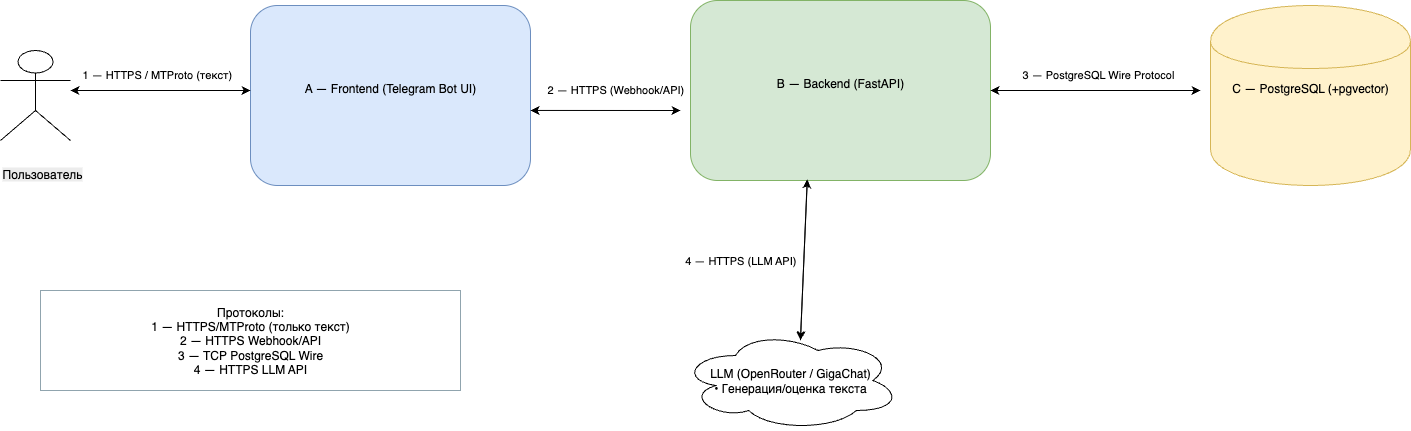

The diagram above was exported from draw.io. Its source (the exported page's mxGraphModel, read from the mxfile embedded in the PNG):
<mxGraphModel dx="2262" dy="1200" grid="1" gridSize="10" guides="1" tooltips="1" connect="1" arrows="1" fold="1" page="1" pageScale="1" pageWidth="850" pageHeight="1100" math="0" shadow="0">
  <root>
    <mxCell id="0" />
    <mxCell id="1" parent="0" />
    <mxCell id="A" value="A — Frontend (Telegram Bot UI)&lt;div&gt;&lt;br/&gt;&lt;/div&gt;" style="shape=rectangle;rounded=1;whiteSpace=wrap;html=1;strokeColor=#6c8ebf;fillColor=#dae8fc;" parent="1" vertex="1">
      <mxGeometry x="130" y="155" width="280" height="180" as="geometry" />
    </mxCell>
    <mxCell id="B" value="B — Backend (FastAPI)&lt;div&gt;&lt;br/&gt;&lt;/div&gt;" style="shape=rectangle;rounded=1;whiteSpace=wrap;html=1;strokeColor=#82b366;fillColor=#d5e8d4;" parent="1" vertex="1">
      <mxGeometry x="570" y="150" width="300" height="180" as="geometry" />
    </mxCell>
    <mxCell id="C" value="C — PostgreSQL (+pgvector)&lt;div&gt;&lt;br/&gt;&lt;/div&gt;" style="shape=cylinder;whiteSpace=wrap;html=1;strokeColor=#d6b656;fillColor=#fff2cc;" parent="1" vertex="1">
      <mxGeometry x="1090" y="155" width="200" height="180" as="geometry" />
    </mxCell>
    <mxCell id="actor" value="" style="shape=umlActor;whiteSpace=wrap;html=1;" parent="1" vertex="1">
      <mxGeometry x="-120" y="200" width="70" height="90" as="geometry" />
    </mxCell>
    <mxCell id="LLM" value="LLM (OpenRouter / GigaChat)&#10;• Генерация/оценка текста" style="shape=cloud;whiteSpace=wrap;html=1;strokeColor=#000000;fillColor=#FFFFFF;" parent="1" vertex="1">
      <mxGeometry x="560" y="480" width="220" height="100" as="geometry" />
    </mxCell>
    <mxCell id="e4" value="4 — HTTPS (LLM API)" style="endArrow=classicThin;endFill=0;strokeColor=#000000;exitX=0.389;exitY=1.013;exitDx=0;exitDy=0;exitPerimeter=0;entryX=0.545;entryY=0.1;entryDx=0;entryDy=0;entryPerimeter=0;" parent="1" source="B" target="LLM" edge="1">
      <mxGeometry x="0.0198" y="-63" relative="1" as="geometry">
        <mxPoint x="715.29" y="350" as="sourcePoint" />
        <mxPoint x="679.9958823529412" y="470" as="targetPoint" />
        <mxPoint as="offset" />
      </mxGeometry>
    </mxCell>
    <mxCell id="legend" value="Протоколы:&#10;1 — HTTPS/MTProto (только текст)&#10;2 — HTTPS Webhook/API&#10;3 — TCP PostgreSQL Wire&#10;4 — HTTPS LLM API" style="shape=rectangle;whiteSpace=wrap;html=1;strokeColor=#90A4AE;fillColor=#FFFFFF;rounded=0;" parent="1" vertex="1">
      <mxGeometry x="-80" y="440" width="420" height="100" as="geometry" />
    </mxCell>
    <mxCell id="nJPM8b04zNo6jo7WH4YL-3" value="&lt;span style=&quot;color: rgb(0, 0, 0); font-family: Helvetica; font-size: 12px; font-style: normal; font-variant-ligatures: normal; font-variant-caps: normal; font-weight: 400; letter-spacing: normal; orphans: 2; text-align: center; text-indent: 0px; text-transform: none; widows: 2; word-spacing: 0px; -webkit-text-stroke-width: 0px; white-space: normal; background-color: rgb(236, 236, 236); text-decoration-thickness: initial; text-decoration-style: initial; text-decoration-color: initial; display: inline !important; float: none;&quot;&gt;Пользователь&lt;/span&gt;" style="text;whiteSpace=wrap;html=1;" vertex="1" parent="1">
      <mxGeometry x="-120" y="310" width="110" height="40" as="geometry" />
    </mxCell>
    <mxCell id="nJPM8b04zNo6jo7WH4YL-4" value="" style="endArrow=classic;startArrow=classic;html=1;rounded=0;entryX=0.389;entryY=0.994;entryDx=0;entryDy=0;entryPerimeter=0;" edge="1" parent="1" target="B">
      <mxGeometry width="50" height="50" relative="1" as="geometry">
        <mxPoint x="680" y="490" as="sourcePoint" />
        <mxPoint x="695" y="330" as="targetPoint" />
      </mxGeometry>
    </mxCell>
    <mxCell id="nJPM8b04zNo6jo7WH4YL-5" value="" style="endArrow=classic;startArrow=classic;html=1;rounded=0;exitX=1;exitY=0.583;exitDx=0;exitDy=0;exitPerimeter=0;" edge="1" parent="1" source="A">
      <mxGeometry width="50" height="50" relative="1" as="geometry">
        <mxPoint x="410" y="240" as="sourcePoint" />
        <mxPoint x="560" y="260" as="targetPoint" />
      </mxGeometry>
    </mxCell>
    <mxCell id="nJPM8b04zNo6jo7WH4YL-6" value="&lt;span style=&quot;color: rgb(0, 0, 0); font-family: Helvetica; font-size: 11px; font-style: normal; font-variant-ligatures: normal; font-variant-caps: normal; font-weight: 400; letter-spacing: normal; orphans: 2; text-align: center; text-indent: 0px; text-transform: none; widows: 2; word-spacing: 0px; -webkit-text-stroke-width: 0px; white-space: nowrap; background-color: rgb(255, 255, 255); text-decoration-thickness: initial; text-decoration-style: initial; text-decoration-color: initial; display: inline !important; float: none;&quot;&gt;2 — HTTPS (Webhook/API)&lt;/span&gt;" style="text;whiteSpace=wrap;html=1;" vertex="1" parent="1">
      <mxGeometry x="425" y="225" width="170" height="40" as="geometry" />
    </mxCell>
    <mxCell id="nJPM8b04zNo6jo7WH4YL-7" value="&lt;span style=&quot;color: rgb(0, 0, 0); font-family: Helvetica; font-size: 11px; font-style: normal; font-variant-ligatures: normal; font-variant-caps: normal; font-weight: 400; letter-spacing: normal; orphans: 2; text-align: center; text-indent: 0px; text-transform: none; widows: 2; word-spacing: 0px; -webkit-text-stroke-width: 0px; white-space: nowrap; background-color: rgb(255, 255, 255); text-decoration-thickness: initial; text-decoration-style: initial; text-decoration-color: initial; display: inline !important; float: none;&quot;&gt;1 — HTTPS / MTProto (текст)&lt;/span&gt;" style="text;whiteSpace=wrap;html=1;" vertex="1" parent="1">
      <mxGeometry x="-40" y="210" width="180" height="40" as="geometry" />
    </mxCell>
    <mxCell id="nJPM8b04zNo6jo7WH4YL-8" value="" style="endArrow=classic;startArrow=classic;html=1;rounded=0;" edge="1" parent="1">
      <mxGeometry width="50" height="50" relative="1" as="geometry">
        <mxPoint x="-50" y="240" as="sourcePoint" />
        <mxPoint x="130" y="240" as="targetPoint" />
      </mxGeometry>
    </mxCell>
    <mxCell id="nJPM8b04zNo6jo7WH4YL-9" value="" style="endArrow=classic;startArrow=classic;html=1;rounded=0;exitX=1;exitY=0.5;exitDx=0;exitDy=0;" edge="1" parent="1" source="B">
      <mxGeometry width="50" height="50" relative="1" as="geometry">
        <mxPoint x="910" y="370" as="sourcePoint" />
        <mxPoint x="1080" y="240" as="targetPoint" />
      </mxGeometry>
    </mxCell>
    <mxCell id="nJPM8b04zNo6jo7WH4YL-10" value="&lt;span style=&quot;color: rgb(0, 0, 0); font-family: Helvetica; font-size: 11px; font-style: normal; font-variant-ligatures: normal; font-variant-caps: normal; font-weight: 400; letter-spacing: normal; orphans: 2; text-align: center; text-indent: 0px; text-transform: none; widows: 2; word-spacing: 0px; -webkit-text-stroke-width: 0px; white-space: nowrap; background-color: rgb(255, 255, 255); text-decoration-thickness: initial; text-decoration-style: initial; text-decoration-color: initial; display: inline !important; float: none;&quot;&gt;3 — PostgreSQL Wire Protocol&lt;/span&gt;" style="text;whiteSpace=wrap;html=1;" vertex="1" parent="1">
      <mxGeometry x="900" y="210" width="190" height="40" as="geometry" />
    </mxCell>
  </root>
</mxGraphModel>